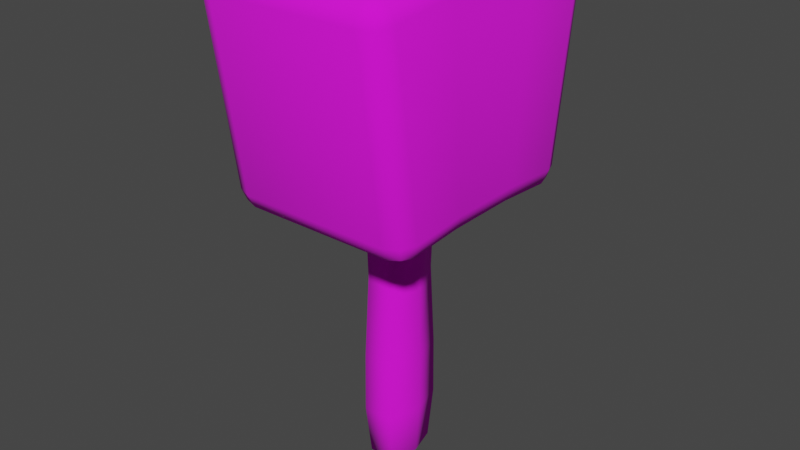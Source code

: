 # Source: prop-bung-mallet.blend  (saved by Blender 3.6.11; exported with 4.5.12 LTS)
import bpy
from mathutils import Matrix  # noqa: F401  (used for matrix-valued properties, if any)

bpy.ops.wm.read_factory_settings(use_empty=True)
scene = bpy.context.scene
scene.name = 'Scene'

# ---- collections
col_collection = bpy.data.collections.new('Collection'); scene.collection.children.link(col_collection)

# ---- images (referenced by path relative to the original .blend; pixels are not part of the script)
import os
ASSET_DIR = os.environ.get("B2B_ASSET_DIR", "")  # directory of the original .blend (textures are referenced by path, not embedded)
HERE = os.path.dirname(os.path.abspath(__file__))  # packed textures are extracted next to this script under _unpacked/

def load_image(name, relpath, width, height, colorspace="sRGB"):
    """Load a texture the original file referenced (path relative to the .blend, or extracted next to this script)."""
    p = next((c for c in (os.path.join(HERE, relpath), os.path.join(ASSET_DIR, relpath)) if relpath and os.path.exists(c)), "")
    if p:
        img = bpy.data.images.load(p, check_existing=True)
        img.name = name
    else:  # same state as the original file: an image datablock whose file is absent (Cycles renders it pink)
        img = bpy.data.images.new(name, width, height)
        img.source = "FILE"
        img.filepath = "//" + (relpath or name)
    img.colorspace_settings.name = colorspace
    return img
img_prop_bung_mallet_diffuse = load_image('prop-bung-mallet-diffuse', 'prop-bung-mallet-diffuse.png', 1024, 1024, 'sRGB')

# ---- materials (node trees are filled in below, after node groups)
mat_mallet = bpy.data.materials.new('mallet')
mat_mallet.alpha_threshold = 0.0
mat_mallet.roughness = 0.5
mat_mallet.line_color = (0.0, 0.0, 0.0, 1.0)

# ---- material node trees
mat_mallet.use_nodes = True; mat_mallet.node_tree.nodes.clear()
_N = mat_mallet.node_tree.nodes; _L = mat_mallet.node_tree.links
n0 = _N.new('ShaderNodeOutputMaterial'); n0.name = 'Material Output'; n0.location = (300, 300)
n1 = _N.new('ShaderNodeBsdfPrincipled'); n1.name = 'Principled BSDF'; n1.location = (10, 300)
n1.distribution = 'GGX'
n1.subsurface_method = 'RANDOM_WALK_SKIN'
n1.inputs[2].default_value = 1.0
n1.inputs[3].default_value = 1.45
n1.inputs[27].default_value = (0.0, 0.0, 0.0, 1.0)
n1.inputs[28].default_value = 1.0
n2 = _N.new('ShaderNodeTexImage'); n2.name = 'Image Texture'; n2.location = (-280, 280)
n2.image = img_prop_bung_mallet_diffuse
n3 = _N.new('ShaderNodeTexImage'); n3.name = 'Image Texture.001'; n3.location = (384, 100)
n3.image = img_prop_bung_mallet_diffuse
_L.new(n1.outputs[0], n0.inputs[0])
_L.new(n2.outputs[0], n1.inputs[0])
n0.is_active_output = True

# ---- world
world_world = bpy.data.worlds.new('World'); scene.world = world_world
world_world.use_nodes = True; world_world.node_tree.nodes.clear()
_N = world_world.node_tree.nodes; _L = world_world.node_tree.links
n0 = _N.new('ShaderNodeOutputWorld'); n0.name = 'World Output'; n0.location = (300, 300)
n1 = _N.new('ShaderNodeBackground'); n1.name = 'Background'; n1.location = (10, 300)
n1.inputs[0].default_value = (0.05088, 0.05088, 0.05088, 1.0)
_L.new(n1.outputs[0], n0.inputs[0])
n0.is_active_output = True
world_world.color = (0.05088, 0.05088, 0.05088)
world_world.use_sun_shadow = False
world_world.sun_shadow_jitter_overblur = 0.0

# ---- meshes
me_prop_bung_mallet = bpy.data.meshes.new('prop-bung-mallet')
me_prop_bung_mallet.from_pydata([(-0.1144, -0.1112, -0.124), (-0.09004, -0.1082, -0.1483), (-0.09004, -0.1355, -0.1258), (-0.1073, -0.1093, -0.1412), (-0.1041, -0.1236, -0.1391), (-0.09004, -0.1263, -0.1424), (-0.1073, -0.1284, -0.1255), (-0.1144, -0.1421, 0.09417), (-0.09004, -0.1664, 0.09146), (-0.09004, -0.1451, 0.1184), (-0.1073, -0.1593, 0.09225), (-0.1041, -0.1578, 0.1066), (-0.09004, -0.1614, 0.1094), (-0.1073, -0.1442, 0.1113), (-0.1144, 0.1112, -0.124), (-0.09004, 0.1355, -0.1258), (-0.09004, 0.1082, -0.1483), (-0.1073, 0.1284, -0.1252), (-0.1041, 0.1235, -0.139), (-0.09004, 0.1263, -0.1424), (-0.1073, 0.1091, -0.1412), (-0.1144, 0.1421, 0.09417), (-0.09004, 0.1451, 0.1184), (-0.09004, 0.1664, 0.09146), (-0.1073, 0.1442, 0.1113), (-0.1041, 0.1578, 0.1066), (-0.09004, 0.1614, 0.1094), (-0.1073, 0.1593, 0.0922), (0.1144, -0.1112, -0.124), (0.09004, -0.1355, -0.1258), (0.09004, -0.1082, -0.1483), (0.1073, -0.1284, -0.1252), (0.1041, -0.1235, -0.139), (0.09004, -0.1263, -0.1424), (0.1073, -0.1091, -0.1412), (0.1144, -0.1421, 0.09417), (0.09004, -0.1451, 0.1184), (0.09004, -0.1664, 0.09146), (0.1073, -0.1442, 0.1113), (0.1041, -0.1578, 0.1066), (0.09004, -0.1614, 0.1094), (0.1073, -0.1593, 0.0922), (0.09004, 0.1082, -0.1483), (0.09004, 0.1355, -0.1258), (0.1144, 0.1112, -0.124), (0.09004, 0.1263, -0.1424), (0.1041, 0.1236, -0.1391), (0.1073, 0.1284, -0.1255), (0.1073, 0.1093, -0.1412), (0.09004, 0.1451, 0.1184), (0.1144, 0.1421, 0.09417), (0.09004, 0.1664, 0.09146), (0.1073, 0.1442, 0.1113), (0.1041, 0.1578, 0.1066), (0.1073, 0.1593, 0.09225), (0.09004, 0.1614, 0.1094), (-0.09004, -0.04078, -0.1435), (-0.1144, -0.04256, -0.1191), (-0.1073, -0.0413, -0.1364), (-0.1144, 0.04256, -0.1191), (-0.09004, 0.04078, -0.1435), (-0.1073, 0.0413, -0.1364), (-0.09004, 0.06311, 0.1276), (-0.1144, 0.06133, 0.1033), (-0.1073, 0.06259, 0.1205), (-0.1144, -0.06133, 0.1033), (-0.09004, -0.06311, 0.1276), (-0.1073, -0.06259, 0.1205), (0.09004, 0.04078, -0.1435), (0.1144, 0.04256, -0.1191), (0.1073, 0.0413, -0.1364), (0.1144, -0.04256, -0.1191), (0.09004, -0.04078, -0.1435), (0.1073, -0.0413, -0.1364), (0.09004, -0.06311, 0.1276), (0.1144, -0.06133, 0.1033), (0.1073, -0.06259, 0.1205), (0.1144, 0.06133, 0.1033), (0.09004, 0.06311, 0.1276), (0.1073, 0.06259, 0.1205), (-0.02458, -0.0294, -0.1413), (-0.02458, 0.0294, -0.1413), (0.02458, 0.0294, -0.1413), (0.02458, -0.0294, -0.1413), (0.016, -0.03312, -0.4754), (0.016, 0.03312, -0.4754), (-0.016, 0.03312, -0.4754), (-0.016, -0.03312, -0.4754), (0.01767, 0.0327, -0.2415), (-0.01767, 0.0327, -0.2415), (-0.01767, -0.0327, -0.2415), (0.01767, -0.0327, -0.2415), (-0.01849, -0.03993, -0.4134), (-0.01878, -0.0385, -0.3416), (0.01878, -0.0385, -0.3416), (0.01849, -0.03993, -0.4134), (0.01878, 0.0385, -0.3416), (0.01849, 0.03993, -0.4134), (-0.01878, 0.0385, -0.3416), (-0.01849, 0.03993, -0.4134), (0.02734, -2.462e-11, -0.2415), (0.02475, -2.462e-11, -0.4754), (0.02458, -2.462e-11, -0.1413), (-1.535e-11, -2.462e-11, -0.4948), (0.0286, -2.462e-11, -0.4134), (0.02906, -2.462e-11, -0.3416), (-0.02458, -2.462e-11, -0.1413), (-0.02475, -2.462e-11, -0.4754), (-0.02734, -2.462e-11, -0.2415), (-0.0286, -2.462e-11, -0.4134), (-0.02906, -2.462e-11, -0.3416)], [], [(71, 75, 35, 28), (16, 42, 68, 60), (56, 72, 30, 1), (15, 23, 51, 43), (72, 56, 60, 68), (59, 63, 21, 14), (74, 66, 9, 36), (44, 50, 77, 69), (49, 22, 62, 78), (75, 71, 69, 77), (63, 59, 57, 65), (66, 74, 78, 62), (29, 37, 8, 2), (0, 3, 4, 6), (1, 5, 4, 3), (2, 6, 4, 5), (7, 10, 11, 13), (8, 12, 11, 10), (9, 13, 11, 12), (14, 17, 18, 20), (15, 19, 18, 17), (16, 20, 18, 19), (21, 24, 25, 27), (22, 26, 25, 24), (23, 27, 25, 26), (28, 31, 32, 34), (29, 33, 32, 31), (30, 34, 32, 33), (35, 38, 39, 41), (36, 40, 39, 38), (37, 41, 39, 40), (42, 45, 46, 48), (43, 47, 46, 45), (44, 48, 46, 47), (49, 52, 53, 55), (50, 54, 53, 52), (51, 55, 53, 54), (2, 8, 10, 6), (6, 10, 7, 0), (23, 15, 17, 27), (27, 17, 14, 21), (42, 16, 19, 45), (45, 19, 15, 43), (22, 49, 55, 26), (26, 55, 51, 23), (50, 44, 47, 54), (54, 47, 43, 51), (37, 29, 31, 41), (41, 31, 28, 35), (1, 30, 33, 5), (5, 33, 29, 2), (36, 9, 12, 40), (40, 12, 8, 37), (63, 65, 67, 64), (64, 67, 66, 62), (75, 77, 79, 76), (76, 79, 78, 74), (69, 71, 73, 70), (70, 73, 72, 68), (57, 59, 61, 58), (58, 61, 60, 56), (56, 1, 3, 58), (58, 3, 0, 57), (9, 66, 67, 13), (13, 67, 65, 7), (59, 14, 20, 61), (61, 20, 16, 60), (44, 69, 70, 48), (48, 70, 68, 42), (71, 28, 34, 73), (73, 34, 30, 72), (62, 22, 24, 64), (64, 24, 21, 63), (77, 50, 52, 79), (79, 52, 49, 78), (35, 75, 76, 38), (38, 76, 74, 36), (0, 7, 65, 57), (86, 85, 103), (108, 89, 98, 110), (89, 88, 96, 98), (83, 91, 100), (91, 90, 93, 94), (100, 91, 94, 105), (99, 97, 85, 86), (104, 95, 84, 101), (95, 92, 87, 84), (109, 92, 93, 110), (97, 99, 98, 96), (104, 97, 96, 105), (92, 95, 94, 93), (109, 99, 86, 107), (83, 80, 90, 91), (81, 82, 88, 89), (81, 89, 108), (97, 104, 101, 85), (107, 86, 103), (84, 87, 103), (101, 84, 103), (95, 104, 105, 94), (88, 100, 105, 96), (82, 102, 100), (80, 106, 108), (92, 109, 107, 87), (99, 109, 110, 98), (90, 108, 110, 93), (85, 101, 103), (87, 107, 103), (88, 82, 100), (102, 83, 100), (90, 80, 108), (106, 81, 108)])
me_prop_bung_mallet.polygons.foreach_set('use_smooth', [True] * 112)
_uv = me_prop_bung_mallet.uv_layers.new(name='UVMap')
_uv.uv.foreach_set('vector', [0.3484, 0.3258, 0.329, 0.5753, 0.2384, 0.5672, 0.271, 0.3215, 0.7132, 0.4758, 0.7132, 0.2741, 0.7889, 0.2741, 0.7889, 0.4758, 0.8802, 0.4758, 0.8802, 0.2741, 0.9559, 0.2741, 0.9559, 0.4758, 0.9495, 0.2145, 0.7039, 0.2145, 0.7039, 0.01286, 0.9495, 0.01287, 0.8802, 0.2741, 0.8802, 0.4758, 0.7889, 0.4758, 0.7889, 0.2741, 0.3484, 0.698, 0.329, 0.9475, 0.2384, 0.9394, 0.271, 0.6937, 0.4285, 0.01285, 0.4285, 0.2145, 0.3361, 0.2145, 0.3361, 0.01285, 0.5216, 0.3213, 0.5552, 0.5663, 0.4649, 0.5749, 0.4445, 0.3258, 0.6622, 0.01286, 0.6622, 0.2145, 0.5698, 0.2145, 0.5698, 0.01285, 0.329, 0.5753, 0.3484, 0.3258, 0.4445, 0.3258, 0.4649, 0.5749, 0.329, 0.9475, 0.3484, 0.698, 0.4445, 0.698, 0.4649, 0.9471, 0.4285, 0.2145, 0.4285, 0.01285, 0.5698, 0.01285, 0.5698, 0.2145, 0.04879, 0.01283, 0.2944, 0.01284, 0.2944, 0.2145, 0.04878, 0.2144, 0.5216, 0.6935, 0.5231, 0.6726, 0.5381, 0.6767, 0.5425, 0.6917, 0.5316, 0.6533, 0.5491, 0.6656, 0.5381, 0.6767, 0.5231, 0.6726, 0.5616, 0.6829, 0.5425, 0.6917, 0.5381, 0.6767, 0.5491, 0.6656, 0.5552, 0.9386, 0.5761, 0.9363, 0.5752, 0.9518, 0.5612, 0.9587, 0.5964, 0.9412, 0.5881, 0.9604, 0.5752, 0.9518, 0.5761, 0.9363, 0.5737, 0.9755, 0.5612, 0.9587, 0.5752, 0.9518, 0.5881, 0.9604, 0.271, 0.6937, 0.25, 0.6923, 0.2544, 0.677, 0.2696, 0.6727, 0.2309, 0.6834, 0.2434, 0.6659, 0.2544, 0.677, 0.25, 0.6923, 0.2608, 0.6536, 0.2696, 0.6727, 0.2544, 0.677, 0.2434, 0.6659, 0.2384, 0.9394, 0.2326, 0.9596, 0.2185, 0.9527, 0.2176, 0.9372, 0.2201, 0.9765, 0.2056, 0.9614, 0.2185, 0.9527, 0.2326, 0.9596, 0.1972, 0.9423, 0.2176, 0.9372, 0.2185, 0.9527, 0.2056, 0.9614, 0.271, 0.3215, 0.25, 0.32, 0.2544, 0.3048, 0.2696, 0.3005, 0.2309, 0.3111, 0.2434, 0.2937, 0.2544, 0.3048, 0.25, 0.32, 0.2608, 0.2813, 0.2696, 0.3005, 0.2544, 0.3048, 0.2434, 0.2937, 0.2384, 0.5672, 0.2326, 0.5874, 0.2185, 0.5805, 0.2176, 0.5649, 0.2201, 0.6043, 0.2056, 0.5892, 0.2185, 0.5805, 0.2326, 0.5874, 0.1972, 0.57, 0.2176, 0.5649, 0.2185, 0.5805, 0.2056, 0.5892, 0.5316, 0.2811, 0.5491, 0.2934, 0.5381, 0.3045, 0.5231, 0.3003, 0.5616, 0.3107, 0.5425, 0.3195, 0.5381, 0.3045, 0.5491, 0.2934, 0.5216, 0.3213, 0.5231, 0.3003, 0.5381, 0.3045, 0.5425, 0.3195, 0.5737, 0.6033, 0.5612, 0.5864, 0.5752, 0.5796, 0.5881, 0.5882, 0.5552, 0.5663, 0.5761, 0.564, 0.5752, 0.5796, 0.5612, 0.5864, 0.5964, 0.569, 0.5881, 0.5882, 0.5752, 0.5796, 0.5761, 0.564, 0.5634, 0.6897, 0.5969, 0.9337, 0.5761, 0.9363, 0.5425, 0.6917, 0.5425, 0.6917, 0.5761, 0.9363, 0.5552, 0.9386, 0.5216, 0.6935, 0.1967, 0.9347, 0.2291, 0.69, 0.25, 0.6923, 0.2176, 0.9372, 0.2176, 0.9372, 0.25, 0.6923, 0.271, 0.6937, 0.2384, 0.9394, 0.9921, 0.01287, 0.9921, 0.2145, 0.9708, 0.2145, 0.9708, 0.01287, 0.9708, 0.01287, 0.9708, 0.2145, 0.9495, 0.2145, 0.9495, 0.01287, 0.6622, 0.2145, 0.6622, 0.01286, 0.683, 0.01286, 0.683, 0.2145, 0.683, 0.2145, 0.683, 0.01286, 0.7039, 0.01286, 0.7039, 0.2145, 0.5552, 0.5663, 0.5216, 0.3213, 0.5425, 0.3195, 0.5761, 0.564, 0.5761, 0.564, 0.5425, 0.3195, 0.5634, 0.3174, 0.5969, 0.5614, 0.1967, 0.5625, 0.2291, 0.3178, 0.25, 0.32, 0.2176, 0.5649, 0.2176, 0.5649, 0.25, 0.32, 0.271, 0.3215, 0.2384, 0.5672, 0.006207, 0.2144, 0.006207, 0.01283, 0.0275, 0.01283, 0.0275, 0.2144, 0.0275, 0.2144, 0.0275, 0.01283, 0.04879, 0.01283, 0.04878, 0.2144, 0.3361, 0.01285, 0.3361, 0.2145, 0.3153, 0.2145, 0.3153, 0.01284, 0.3153, 0.01284, 0.3153, 0.2145, 0.2944, 0.2145, 0.2944, 0.01284, 0.329, 0.9475, 0.4649, 0.9471, 0.4662, 0.9679, 0.3278, 0.9682, 0.3278, 0.9682, 0.4662, 0.9679, 0.4673, 0.9886, 0.3268, 0.9891, 0.329, 0.5753, 0.4649, 0.5749, 0.4662, 0.5957, 0.3278, 0.596, 0.3278, 0.596, 0.4662, 0.5957, 0.4673, 0.6164, 0.3268, 0.6169, 0.4445, 0.3258, 0.3484, 0.3258, 0.3497, 0.3047, 0.4432, 0.3048, 0.4432, 0.3048, 0.3497, 0.3047, 0.3505, 0.2836, 0.4423, 0.2838, 0.4445, 0.698, 0.3484, 0.698, 0.3497, 0.677, 0.4432, 0.677, 0.4432, 0.677, 0.3497, 0.677, 0.3505, 0.6559, 0.4423, 0.656, 0.4423, 0.656, 0.5179, 0.6519, 0.5197, 0.6727, 0.4432, 0.677, 0.4432, 0.677, 0.5197, 0.6727, 0.5216, 0.6935, 0.4445, 0.698, 0.5594, 0.9804, 0.4673, 0.9886, 0.4662, 0.9679, 0.5574, 0.9594, 0.5574, 0.9594, 0.4662, 0.9679, 0.4649, 0.9471, 0.5552, 0.9386, 0.3484, 0.698, 0.271, 0.6937, 0.2731, 0.6728, 0.3497, 0.677, 0.3497, 0.677, 0.2731, 0.6728, 0.2746, 0.6519, 0.3505, 0.6559, 0.5216, 0.3213, 0.4445, 0.3258, 0.4432, 0.3048, 0.5197, 0.3004, 0.5197, 0.3004, 0.4432, 0.3048, 0.4423, 0.2838, 0.5179, 0.2797, 0.3484, 0.3258, 0.271, 0.3215, 0.2731, 0.3005, 0.3497, 0.3047, 0.3497, 0.3047, 0.2731, 0.3005, 0.2746, 0.2797, 0.3505, 0.2836, 0.3268, 0.9891, 0.2345, 0.9813, 0.2364, 0.9603, 0.3278, 0.9682, 0.3278, 0.9682, 0.2364, 0.9603, 0.2384, 0.9394, 0.329, 0.9475, 0.4649, 0.5749, 0.5552, 0.5663, 0.5574, 0.5872, 0.4662, 0.5957, 0.4662, 0.5957, 0.5574, 0.5872, 0.5594, 0.6081, 0.4673, 0.6164, 0.2384, 0.5672, 0.329, 0.5753, 0.3278, 0.596, 0.2364, 0.5881, 0.2364, 0.5881, 0.3278, 0.596, 0.3268, 0.6169, 0.2345, 0.6091, 0.5216, 0.6935, 0.5552, 0.9386, 0.4649, 0.9471, 0.4445, 0.698, 0.7973, 0.5452, 0.8051, 0.5819, 0.7649, 0.5712, 0.8858, 0.8638, 0.8458, 0.863, 0.846, 0.7496, 0.8889, 0.7507, 0.8458, 0.863, 0.8042, 0.8629, 0.8053, 0.749, 0.846, 0.7496, 0.7288, 0.9773, 0.7253, 0.8631, 0.7644, 0.863, 0.9662, 0.8657, 0.9256, 0.8646, 0.9325, 0.7509, 0.9742, 0.7523, 0.7644, 0.863, 0.7253, 0.8631, 0.7169, 0.7489, 0.7618, 0.7492, 0.8459, 0.6747, 0.8078, 0.6734, 0.8103, 0.6056, 0.8473, 0.6063, 0.7639, 0.6705, 0.7183, 0.6671, 0.7325, 0.5972, 0.7713, 0.6016, 0.9742, 0.6709, 0.933, 0.6731, 0.9261, 0.6036, 0.9633, 0.599, 0.8891, 0.6738, 0.933, 0.6731, 0.9325, 0.7509, 0.8889, 0.7507, 0.8078, 0.6734, 0.8459, 0.6747, 0.846, 0.7496, 0.8053, 0.749, 0.7639, 0.6705, 0.8078, 0.6734, 0.8053, 0.749, 0.7618, 0.7492, 0.933, 0.6731, 0.9742, 0.6709, 0.9742, 0.7523, 0.9325, 0.7509, 0.8891, 0.6738, 0.8459, 0.6747, 0.8473, 0.6063, 0.8867, 0.605, 0.9742, 0.9801, 0.918, 0.9801, 0.9256, 0.8646, 0.9662, 0.8657, 0.851, 0.9794, 0.7956, 0.9786, 0.8042, 0.8629, 0.8458, 0.863, 0.851, 0.9794, 0.8458, 0.863, 0.8858, 0.8638, 0.8078, 0.6734, 0.7639, 0.6705, 0.7713, 0.6016, 0.8103, 0.6056, 0.7585, 0.5408, 0.7973, 0.5452, 0.7649, 0.5712, 0.7325, 0.5972, 0.7248, 0.5605, 0.7649, 0.5712, 0.7713, 0.6016, 0.7325, 0.5972, 0.7649, 0.5712, 0.7183, 0.6671, 0.7639, 0.6705, 0.7618, 0.7492, 0.7169, 0.7489, 0.8042, 0.8629, 0.7644, 0.863, 0.7618, 0.7492, 0.8053, 0.749, 0.7956, 0.9786, 0.7622, 0.9779, 0.7644, 0.863, 0.918, 0.9801, 0.8845, 0.9797, 0.8858, 0.8638, 0.933, 0.6731, 0.8891, 0.6738, 0.8867, 0.605, 0.9261, 0.6036, 0.8459, 0.6747, 0.8891, 0.6738, 0.8889, 0.7507, 0.846, 0.7496, 0.9256, 0.8646, 0.8858, 0.8638, 0.8889, 0.7507, 0.9325, 0.7509, 0.8051, 0.5819, 0.7713, 0.6016, 0.7649, 0.5712, 0.7248, 0.5605, 0.7585, 0.5408, 0.7649, 0.5712, 0.8042, 0.8629, 0.7956, 0.9786, 0.7644, 0.863, 0.7622, 0.9779, 0.7288, 0.9773, 0.7644, 0.863, 0.9256, 0.8646, 0.918, 0.9801, 0.8858, 0.8638, 0.8845, 0.9797, 0.851, 0.9794, 0.8858, 0.8638])
me_prop_bung_mallet.materials.append(mat_mallet)
me_prop_bung_mallet.update()

# ---- objects
ob_prop_bung_mallet = bpy.data.objects.new('prop-bung-mallet', me_prop_bung_mallet)

# ---- transforms, parenting, visibility, modifiers, constraints
ob_prop_bung_mallet.location = (0.0, 0.0, 0.0)

# ---- collection membership
col_collection.objects.link(ob_prop_bung_mallet)

# ---- scene / render settings (as saved in the file)
scene.frame_start = 1; scene.frame_end = 250; scene.frame_set(1)
scene.render.engine = 'CYCLES'
scene.render.fps = 30
scene.cycles.sampling_pattern = 'TABULATED_SOBOL'
scene.cycles.bake_type = 'DIFFUSE'
scene.view_settings.view_transform = 'Filmic'
bpy.context.view_layer.update()

# ---- added for rendering (the .blend has no active camera and no usable light): camera, sun
cam_auto = bpy.data.cameras.new('AutoCamera')
cam_auto.lens = 50.0
cam_auto.sensor_width = 36.0
cam_auto.clip_end = 1000.0
ob_auto_camera = bpy.data.objects.new('AutoCamera', cam_auto)
scene.collection.objects.link(ob_auto_camera)
ob_auto_camera.location = (0.686544, -0.823853, 0.365629)
ob_auto_camera.rotation_euler = (1.09748, -7.21219e-08, 0.694738)
scene.camera = ob_auto_camera
light_auto_sun = bpy.data.lights.new('AutoSun', 'SUN')
light_auto_sun.energy = 3.0
light_auto_sun.angle = 0.0523599
ob_auto_sun = bpy.data.objects.new('AutoSun', light_auto_sun)
scene.collection.objects.link(ob_auto_sun)
ob_auto_sun.rotation_euler = (0.872665, 0.174533, 0.523599)
bpy.context.view_layer.update()
